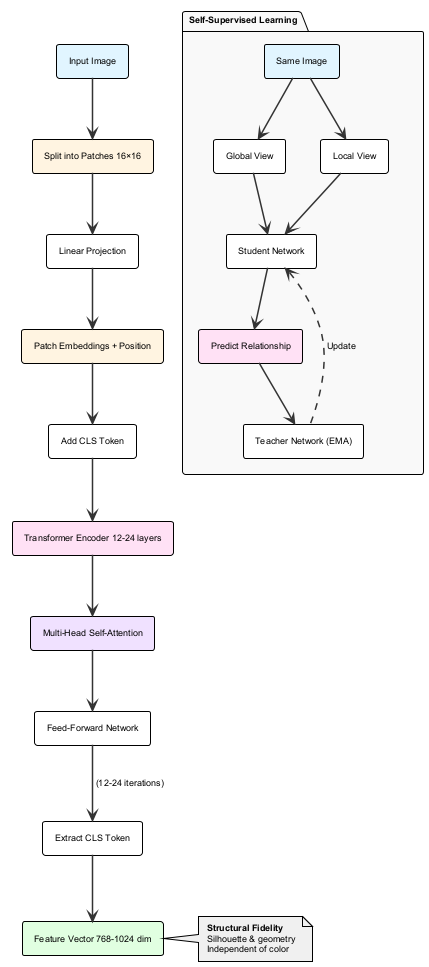

The diagram above was rendered by PlantUML. Its source (embedded in the PNG):
@startuml
!theme plain
skinparam backgroundColor white
skinparam defaultFontName Arial
skinparam defaultFontSize 9
skinparam shadowing false
skinparam ArrowColor #333333
skinparam ArrowThickness 1.5
skinparam Padding 2
skinparam BoxPadding 5

rectangle "Input Image" as A #e1f5ff
rectangle "Split into Patches 16×16" as B #fff4e1
rectangle "Linear Projection" as C
rectangle "Patch Embeddings + Position" as D #fff4e1
rectangle "Add CLS Token" as E
rectangle "Transformer Encoder 12-24 layers" as F #ffe1f5
rectangle "Multi-Head Self-Attention" as G #f0e1ff
rectangle "Feed-Forward Network" as H
rectangle "Extract CLS Token" as J
rectangle "Feature Vector 768-1024 dim" as K #e1ffe1

package "Self-Supervised Learning" #f9f9f9 {
  rectangle "Same Image" as L #e1f5ff
  rectangle "Global View" as M
  rectangle "Local View" as N
  rectangle "Student Network" as O
  rectangle "Predict Relationship" as P #ffe1f5
  rectangle "Teacher Network (EMA)" as Q
  
  L -down-> M
  L -down-> N
  M -down-> O
  N -down-> O
  O -down-> P
  P -down-> Q
  Q .up.> O : Update
}

note right of K #f0f0f0
**Structural Fidelity**
Silhouette & geometry
Independent of color
end note

A -down-> B
B -down-> C
C -down-> D
D -down-> E
E -down-> F
F -down-> G
G -down-> H
H -down-> J : (12-24 iterations)
J -down-> K

@enduml